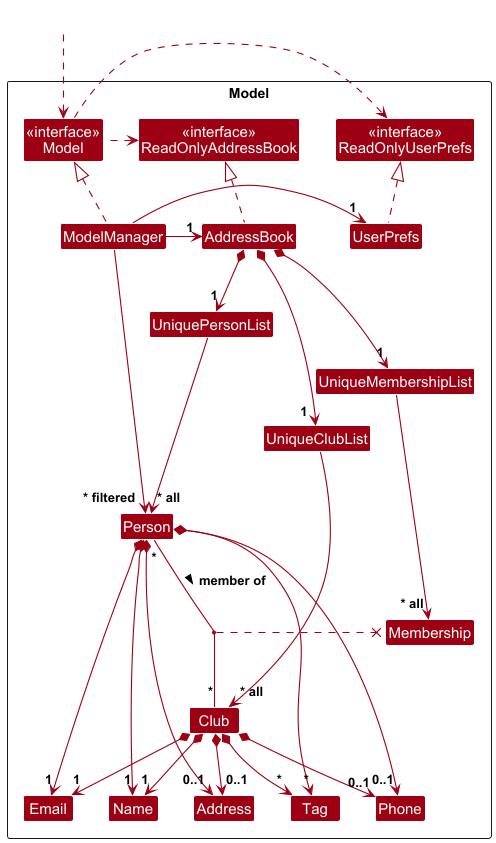

The diagram above was rendered by PlantUML. Its source (embedded in the PNG):
@startuml
!include style.puml
skinparam arrowThickness 1.1
skinparam arrowColor MODEL_COLOR
skinparam classBackgroundColor MODEL_COLOR

Package Model as ModelPackage <<Rectangle>>{
    Class "<<interface>>\nReadOnlyAddressBook" as ReadOnlyAddressBook
    Class "<<interface>>\nReadOnlyUserPrefs" as ReadOnlyUserPrefs
    Class "<<interface>>\nModel" as Model
    Class AddressBook
    Class ModelManager
    Class UserPrefs

    Class UniquePersonList
    Class UniqueClubList
    Class UniqueMembershipList
    Class Person
    Class Club

    ' Updated Membership class with attributes
    Class Membership {
        - final person: Person
        - final club: Club
        - final joinDate: LocalDate
        - expiryDate: LocalDate
        - renewalHistory: List<LocalDate>
        - status: MembershipStatus
    }

    Class Address
    Class Email
    Class Name
    Class Phone
    Class Tag

    Class I #FFFFFF
}

Class HiddenOutside #FFFFFF
HiddenOutside ..> Model

AddressBook .up.|> ReadOnlyAddressBook

ModelManager .up.|> Model
Model .right.> ReadOnlyUserPrefs
Model .left.> ReadOnlyAddressBook
ModelManager -left-> "1" AddressBook
ModelManager -right-> "1" UserPrefs
UserPrefs .up.|> ReadOnlyUserPrefs

AddressBook *--> "1" UniquePersonList
AddressBook *--> "1" UniqueClubList
AddressBook *--> "1" UniqueMembershipList

UniquePersonList --> "~* all" Person
Person *--> "1" Name
Person *--> "0..1" Phone
Person *--> "1" Email
Person *--> "0..1" Address
Person *--> "*" Tag

UniqueClubList --> "~* all" Club
Club *--> "1" Name
Club *--> "0..1" Phone
Club *--> "1" Email
Club *--> "0..1" Address
Club *--> "*" Tag

' Association class relationship
Person "*" -- "*" Club : member of >
(Club, Person) ..x Membership

UniqueMembershipList --> "~* all" Membership

Person -[hidden]up--> I
UniquePersonList -[hidden]right-> I

Name -[hidden]right-> Phone
Phone -[hidden]right-> Address
Address -[hidden]right-> Email

ModelManager --> "~* filtered" Person
@enduml